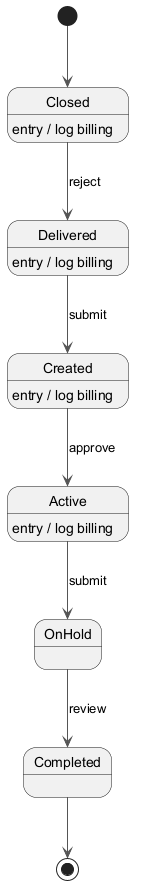

The diagram above was rendered by PlantUML. Its source (embedded in the PNG):
@startuml
skinparam backgroundColor #FFFFFF
skinparam classBackgroundColor #F3E5F5
skinparam classBorderColor #6A1B9A
skinparam ArrowColor #555555
[*] --> Closed
Closed --> Delivered : reject
Closed : entry / log billing
Delivered --> Created : submit
Delivered : entry / log billing
Created --> Active : approve
Created : entry / log billing
Active --> OnHold : submit
Active : entry / log billing
OnHold --> Completed : review
Completed --> [*]
@enduml